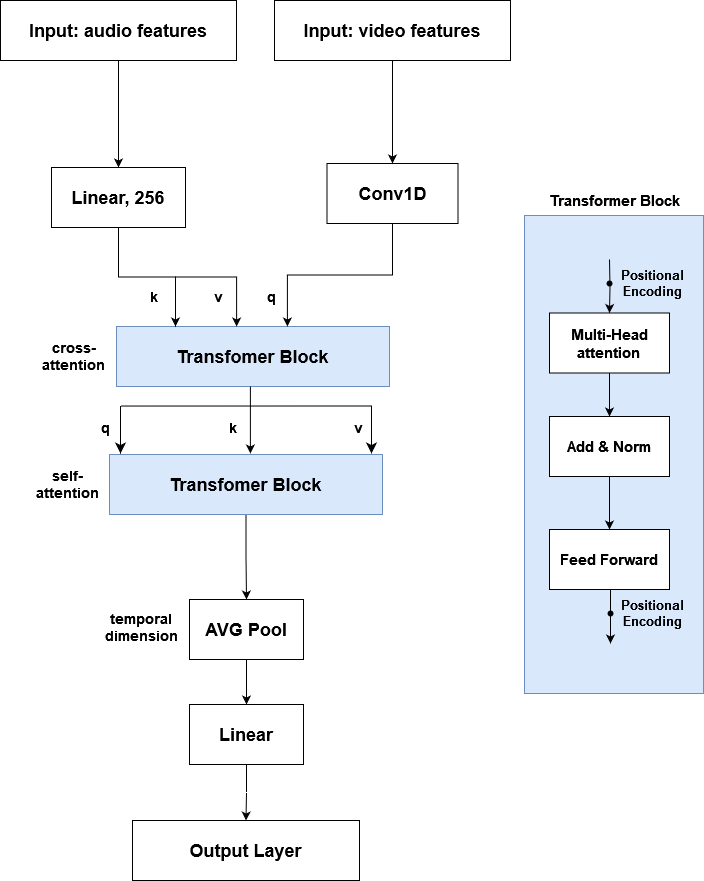

The diagram above was exported from draw.io. Its source (the exported page's mxGraphModel, read from the mxfile embedded in the PNG):
<mxGraphModel dx="1434" dy="794" grid="0" gridSize="10" guides="1" tooltips="1" connect="1" arrows="1" fold="1" page="1" pageScale="1" pageWidth="1169" pageHeight="1654" math="0" shadow="0">
  <root>
    <mxCell id="0" />
    <mxCell id="1" parent="0" />
    <mxCell id="YN6oH1AB4B91Iy4vesWQ-43" style="edgeStyle=orthogonalEdgeStyle;rounded=0;orthogonalLoop=1;jettySize=auto;html=1;exitX=0.5;exitY=1;exitDx=0;exitDy=0;entryX=0.5;entryY=0;entryDx=0;entryDy=0;" edge="1" parent="1" source="YN6oH1AB4B91Iy4vesWQ-2" target="YN6oH1AB4B91Iy4vesWQ-4">
      <mxGeometry relative="1" as="geometry" />
    </mxCell>
    <mxCell id="YN6oH1AB4B91Iy4vesWQ-2" value="&lt;font size=&quot;1&quot;&gt;&lt;b style=&quot;font-size: 18px;&quot;&gt;Input: audio features&lt;/b&gt;&lt;/font&gt;" style="rounded=0;whiteSpace=wrap;html=1;" vertex="1" parent="1">
      <mxGeometry x="303" y="63" width="236" height="60" as="geometry" />
    </mxCell>
    <mxCell id="YN6oH1AB4B91Iy4vesWQ-3" value="&lt;font style=&quot;font-size: 18px;&quot;&gt;&lt;b&gt;Conv1D&lt;/b&gt;&lt;/font&gt;" style="rounded=0;whiteSpace=wrap;html=1;" vertex="1" parent="1">
      <mxGeometry x="629.5" y="226" width="131" height="60" as="geometry" />
    </mxCell>
    <mxCell id="YN6oH1AB4B91Iy4vesWQ-4" value="&lt;font style=&quot;font-size: 18px;&quot;&gt;&lt;b&gt;Linear, 256&lt;br&gt;&lt;/b&gt;&lt;/font&gt;" style="rounded=0;whiteSpace=wrap;html=1;" vertex="1" parent="1">
      <mxGeometry x="354" y="230" width="134" height="60" as="geometry" />
    </mxCell>
    <mxCell id="YN6oH1AB4B91Iy4vesWQ-5" value="&lt;font style=&quot;font-size: 18px;&quot;&gt;&lt;b&gt;Transfomer Block&lt;br&gt;&lt;/b&gt;&lt;/font&gt;" style="rounded=0;whiteSpace=wrap;html=1;fillColor=#dae8fc;strokeColor=#6c8ebf;" vertex="1" parent="1">
      <mxGeometry x="419" y="389" width="273" height="60" as="geometry" />
    </mxCell>
    <mxCell id="YN6oH1AB4B91Iy4vesWQ-6" value="" style="edgeStyle=orthogonalEdgeStyle;rounded=0;orthogonalLoop=1;jettySize=auto;html=1;" edge="1" parent="1" source="YN6oH1AB4B91Iy4vesWQ-7" target="YN6oH1AB4B91Iy4vesWQ-23">
      <mxGeometry relative="1" as="geometry" />
    </mxCell>
    <mxCell id="YN6oH1AB4B91Iy4vesWQ-7" value="&lt;font style=&quot;font-size: 18px;&quot;&gt;&lt;b&gt;Transfomer Block&lt;br&gt;&lt;/b&gt;&lt;/font&gt;" style="rounded=0;whiteSpace=wrap;html=1;fillColor=#dae8fc;strokeColor=#6c8ebf;" vertex="1" parent="1">
      <mxGeometry x="412" y="517" width="273" height="60" as="geometry" />
    </mxCell>
    <mxCell id="YN6oH1AB4B91Iy4vesWQ-8" style="edgeStyle=orthogonalEdgeStyle;rounded=0;orthogonalLoop=1;jettySize=auto;html=1;exitX=0.5;exitY=1;exitDx=0;exitDy=0;entryX=0.626;entryY=0;entryDx=0;entryDy=0;entryPerimeter=0;" edge="1" parent="1" source="YN6oH1AB4B91Iy4vesWQ-3" target="YN6oH1AB4B91Iy4vesWQ-5">
      <mxGeometry relative="1" as="geometry" />
    </mxCell>
    <mxCell id="YN6oH1AB4B91Iy4vesWQ-9" style="edgeStyle=orthogonalEdgeStyle;rounded=0;orthogonalLoop=1;jettySize=auto;html=1;exitX=0.5;exitY=1;exitDx=0;exitDy=0;entryX=0.44;entryY=0;entryDx=0;entryDy=0;entryPerimeter=0;" edge="1" parent="1" source="YN6oH1AB4B91Iy4vesWQ-4" target="YN6oH1AB4B91Iy4vesWQ-5">
      <mxGeometry relative="1" as="geometry" />
    </mxCell>
    <mxCell id="YN6oH1AB4B91Iy4vesWQ-10" value="" style="endArrow=classic;html=1;rounded=0;" edge="1" parent="1">
      <mxGeometry width="50" height="50" relative="1" as="geometry">
        <mxPoint x="478" y="339" as="sourcePoint" />
        <mxPoint x="478" y="389" as="targetPoint" />
      </mxGeometry>
    </mxCell>
    <mxCell id="YN6oH1AB4B91Iy4vesWQ-11" value="" style="group" vertex="1" connectable="0" parent="1">
      <mxGeometry x="423" y="449" width="251" height="67" as="geometry" />
    </mxCell>
    <mxCell id="YN6oH1AB4B91Iy4vesWQ-12" value="" style="edgeStyle=orthogonalEdgeStyle;rounded=0;orthogonalLoop=1;jettySize=auto;html=1;fontSize=8;" edge="1" parent="YN6oH1AB4B91Iy4vesWQ-11">
      <mxGeometry relative="1" as="geometry">
        <mxPoint x="129.8881118881119" as="sourcePoint" />
        <mxPoint x="129.8881118881119" y="67" as="targetPoint" />
      </mxGeometry>
    </mxCell>
    <mxCell id="YN6oH1AB4B91Iy4vesWQ-13" value="" style="edgeStyle=segmentEdgeStyle;endArrow=classic;html=1;curved=0;rounded=0;endSize=8;startSize=8;fontSize=8;" edge="1" parent="YN6oH1AB4B91Iy4vesWQ-11">
      <mxGeometry width="50" height="50" relative="1" as="geometry">
        <mxPoint y="19.541666666666664" as="sourcePoint" />
        <mxPoint x="251" y="67" as="targetPoint" />
      </mxGeometry>
    </mxCell>
    <mxCell id="YN6oH1AB4B91Iy4vesWQ-14" value="" style="edgeStyle=segmentEdgeStyle;endArrow=classic;html=1;curved=0;rounded=0;endSize=8;startSize=8;fontSize=8;" edge="1" parent="YN6oH1AB4B91Iy4vesWQ-11">
      <mxGeometry width="50" height="50" relative="1" as="geometry">
        <mxPoint y="19.541666666666664" as="sourcePoint" />
        <mxPoint y="67" as="targetPoint" />
      </mxGeometry>
    </mxCell>
    <mxCell id="YN6oH1AB4B91Iy4vesWQ-15" value="&lt;b style=&quot;font-size: 14px;&quot;&gt;q&lt;/b&gt;" style="text;html=1;align=center;verticalAlign=middle;whiteSpace=wrap;rounded=0;" vertex="1" parent="YN6oH1AB4B91Iy4vesWQ-11">
      <mxGeometry x="-26" y="26" width="22" height="30" as="geometry" />
    </mxCell>
    <mxCell id="YN6oH1AB4B91Iy4vesWQ-16" value="&lt;b&gt;&lt;font style=&quot;font-size: 14px;&quot;&gt;k&lt;/font&gt;&lt;/b&gt;" style="text;html=1;align=center;verticalAlign=middle;whiteSpace=wrap;rounded=0;" vertex="1" parent="YN6oH1AB4B91Iy4vesWQ-11">
      <mxGeometry x="102" y="26" width="22" height="30" as="geometry" />
    </mxCell>
    <mxCell id="YN6oH1AB4B91Iy4vesWQ-17" value="&lt;b&gt;&lt;font style=&quot;font-size: 14px;&quot;&gt;v&lt;/font&gt;&lt;/b&gt;" style="text;html=1;align=center;verticalAlign=middle;whiteSpace=wrap;rounded=0;" vertex="1" parent="YN6oH1AB4B91Iy4vesWQ-11">
      <mxGeometry x="227" y="26" width="22" height="30" as="geometry" />
    </mxCell>
    <mxCell id="YN6oH1AB4B91Iy4vesWQ-18" value="&lt;b&gt;&lt;font style=&quot;font-size: 14px;&quot;&gt;k&lt;/font&gt;&lt;/b&gt;" style="text;html=1;align=center;verticalAlign=middle;whiteSpace=wrap;rounded=0;" vertex="1" parent="1">
      <mxGeometry x="446" y="344" width="22" height="30" as="geometry" />
    </mxCell>
    <mxCell id="YN6oH1AB4B91Iy4vesWQ-19" value="&lt;b&gt;&lt;font style=&quot;font-size: 14px;&quot;&gt;v&lt;/font&gt;&lt;/b&gt;" style="text;html=1;align=center;verticalAlign=middle;whiteSpace=wrap;rounded=0;" vertex="1" parent="1">
      <mxGeometry x="510" y="344" width="22" height="30" as="geometry" />
    </mxCell>
    <mxCell id="YN6oH1AB4B91Iy4vesWQ-20" value="&lt;b style=&quot;font-size: 14px;&quot;&gt;q&lt;/b&gt;" style="text;html=1;align=center;verticalAlign=middle;whiteSpace=wrap;rounded=0;" vertex="1" parent="1">
      <mxGeometry x="563" y="344" width="22" height="30" as="geometry" />
    </mxCell>
    <mxCell id="YN6oH1AB4B91Iy4vesWQ-21" value="" style="group" vertex="1" connectable="0" parent="1">
      <mxGeometry x="435" y="662" width="227" height="200" as="geometry" />
    </mxCell>
    <mxCell id="YN6oH1AB4B91Iy4vesWQ-23" value="&lt;font style=&quot;font-size: 18px;&quot;&gt;&lt;b&gt;AVG Pool&lt;br&gt;&lt;/b&gt;&lt;/font&gt;" style="rounded=0;whiteSpace=wrap;html=1;" vertex="1" parent="YN6oH1AB4B91Iy4vesWQ-21">
      <mxGeometry x="57" width="114" height="60" as="geometry" />
    </mxCell>
    <mxCell id="YN6oH1AB4B91Iy4vesWQ-46" value="&lt;font style=&quot;font-size: 18px;&quot;&gt;&lt;b&gt;Linear&lt;/b&gt;&lt;/font&gt;" style="rounded=0;whiteSpace=wrap;html=1;" vertex="1" parent="YN6oH1AB4B91Iy4vesWQ-21">
      <mxGeometry x="57" y="105" width="114" height="60" as="geometry" />
    </mxCell>
    <mxCell id="YN6oH1AB4B91Iy4vesWQ-47" value="" style="edgeStyle=orthogonalEdgeStyle;rounded=0;orthogonalLoop=1;jettySize=auto;html=1;" edge="1" parent="YN6oH1AB4B91Iy4vesWQ-21" source="YN6oH1AB4B91Iy4vesWQ-23" target="YN6oH1AB4B91Iy4vesWQ-46">
      <mxGeometry relative="1" as="geometry" />
    </mxCell>
    <mxCell id="YN6oH1AB4B91Iy4vesWQ-25" value="" style="group" vertex="1" connectable="0" parent="1">
      <mxGeometry x="827" y="248" width="179" height="508" as="geometry" />
    </mxCell>
    <mxCell id="YN6oH1AB4B91Iy4vesWQ-26" value="" style="rounded=0;whiteSpace=wrap;html=1;fillColor=#dae8fc;strokeColor=#6c8ebf;" vertex="1" parent="YN6oH1AB4B91Iy4vesWQ-25">
      <mxGeometry y="30" width="179" height="478" as="geometry" />
    </mxCell>
    <mxCell id="YN6oH1AB4B91Iy4vesWQ-27" value="" style="edgeStyle=orthogonalEdgeStyle;rounded=0;orthogonalLoop=1;jettySize=auto;html=1;" edge="1" parent="YN6oH1AB4B91Iy4vesWQ-25" target="YN6oH1AB4B91Iy4vesWQ-29">
      <mxGeometry relative="1" as="geometry">
        <mxPoint x="85" y="74" as="sourcePoint" />
      </mxGeometry>
    </mxCell>
    <mxCell id="YN6oH1AB4B91Iy4vesWQ-28" value="" style="edgeStyle=orthogonalEdgeStyle;rounded=0;orthogonalLoop=1;jettySize=auto;html=1;" edge="1" parent="YN6oH1AB4B91Iy4vesWQ-25" source="YN6oH1AB4B91Iy4vesWQ-29" target="YN6oH1AB4B91Iy4vesWQ-31">
      <mxGeometry relative="1" as="geometry" />
    </mxCell>
    <mxCell id="YN6oH1AB4B91Iy4vesWQ-29" value="&lt;font style=&quot;font-size: 15px;&quot;&gt;&lt;b&gt;Multi-Head attention&lt;br&gt;&lt;/b&gt;&lt;/font&gt;" style="rounded=0;whiteSpace=wrap;html=1;" vertex="1" parent="YN6oH1AB4B91Iy4vesWQ-25">
      <mxGeometry x="25" y="127.5" width="120" height="60" as="geometry" />
    </mxCell>
    <mxCell id="YN6oH1AB4B91Iy4vesWQ-30" value="" style="edgeStyle=orthogonalEdgeStyle;rounded=0;orthogonalLoop=1;jettySize=auto;html=1;" edge="1" parent="YN6oH1AB4B91Iy4vesWQ-25" source="YN6oH1AB4B91Iy4vesWQ-31" target="YN6oH1AB4B91Iy4vesWQ-32">
      <mxGeometry relative="1" as="geometry" />
    </mxCell>
    <mxCell id="YN6oH1AB4B91Iy4vesWQ-31" value="&lt;font style=&quot;font-size: 15px;&quot;&gt;&lt;b&gt;Add &amp;amp; Norm&lt;br&gt;&lt;/b&gt;&lt;/font&gt;" style="rounded=0;whiteSpace=wrap;html=1;" vertex="1" parent="YN6oH1AB4B91Iy4vesWQ-25">
      <mxGeometry x="25" y="231" width="120" height="60" as="geometry" />
    </mxCell>
    <mxCell id="YN6oH1AB4B91Iy4vesWQ-32" value="&lt;font style=&quot;font-size: 15px;&quot;&gt;&lt;b&gt;Feed Forward&lt;br&gt;&lt;/b&gt;&lt;/font&gt;" style="rounded=0;whiteSpace=wrap;html=1;" vertex="1" parent="YN6oH1AB4B91Iy4vesWQ-25">
      <mxGeometry x="25" y="344" width="120" height="60" as="geometry" />
    </mxCell>
    <mxCell id="YN6oH1AB4B91Iy4vesWQ-33" value="" style="shape=waypoint;sketch=0;fillStyle=solid;size=6;pointerEvents=1;points=[];fillColor=none;resizable=0;rotatable=0;perimeter=centerPerimeter;snapToPoint=1;" vertex="1" parent="YN6oH1AB4B91Iy4vesWQ-25">
      <mxGeometry x="75" y="88" width="20" height="20" as="geometry" />
    </mxCell>
    <mxCell id="YN6oH1AB4B91Iy4vesWQ-34" value="" style="edgeStyle=orthogonalEdgeStyle;rounded=0;orthogonalLoop=1;jettySize=auto;html=1;" edge="1" parent="YN6oH1AB4B91Iy4vesWQ-25">
      <mxGeometry relative="1" as="geometry">
        <mxPoint x="86" y="404" as="sourcePoint" />
        <mxPoint x="86" y="458" as="targetPoint" />
      </mxGeometry>
    </mxCell>
    <mxCell id="YN6oH1AB4B91Iy4vesWQ-35" value="" style="shape=waypoint;sketch=0;fillStyle=solid;size=6;pointerEvents=1;points=[];fillColor=none;resizable=0;rotatable=0;perimeter=centerPerimeter;snapToPoint=1;" vertex="1" parent="YN6oH1AB4B91Iy4vesWQ-25">
      <mxGeometry x="76" y="418" width="20" height="20" as="geometry" />
    </mxCell>
    <mxCell id="YN6oH1AB4B91Iy4vesWQ-36" value="&lt;font style=&quot;font-size: 13px;&quot;&gt;&lt;b&gt;&lt;font style=&quot;font-size: 13px;&quot;&gt;Positional Encoding&lt;/font&gt;&lt;/b&gt;&lt;/font&gt;" style="text;html=1;align=center;verticalAlign=middle;whiteSpace=wrap;rounded=0;" vertex="1" parent="YN6oH1AB4B91Iy4vesWQ-25">
      <mxGeometry x="95" y="78.5" width="67" height="39" as="geometry" />
    </mxCell>
    <mxCell id="YN6oH1AB4B91Iy4vesWQ-37" value="&lt;font style=&quot;font-size: 13px;&quot;&gt;&lt;b&gt;&lt;font style=&quot;font-size: 13px;&quot;&gt;Positional Encoding&lt;/font&gt;&lt;/b&gt;&lt;/font&gt;" style="text;html=1;align=center;verticalAlign=middle;whiteSpace=wrap;rounded=0;" vertex="1" parent="YN6oH1AB4B91Iy4vesWQ-25">
      <mxGeometry x="95" y="408.5" width="67" height="39" as="geometry" />
    </mxCell>
    <mxCell id="YN6oH1AB4B91Iy4vesWQ-38" value="&lt;b&gt;&lt;font style=&quot;font-size: 15px;&quot;&gt;Transformer Block&lt;/font&gt;&lt;/b&gt;" style="text;html=1;align=center;verticalAlign=middle;whiteSpace=wrap;rounded=0;shadow=0;" vertex="1" parent="YN6oH1AB4B91Iy4vesWQ-25">
      <mxGeometry x="19.5" width="140" height="30" as="geometry" />
    </mxCell>
    <mxCell id="YN6oH1AB4B91Iy4vesWQ-39" value="&lt;font style=&quot;font-size: 14px;&quot;&gt;&lt;b&gt;self-attention&lt;/b&gt;&lt;/font&gt;" style="text;html=1;align=center;verticalAlign=middle;whiteSpace=wrap;rounded=0;" vertex="1" parent="1">
      <mxGeometry x="337" y="523.5" width="67" height="47" as="geometry" />
    </mxCell>
    <mxCell id="YN6oH1AB4B91Iy4vesWQ-40" value="&lt;font style=&quot;font-size: 14px;&quot;&gt;&lt;b&gt;cross-attention&lt;/b&gt;&lt;/font&gt;" style="text;html=1;align=center;verticalAlign=middle;whiteSpace=wrap;rounded=0;" vertex="1" parent="1">
      <mxGeometry x="343" y="395.5" width="67" height="47" as="geometry" />
    </mxCell>
    <mxCell id="YN6oH1AB4B91Iy4vesWQ-45" value="" style="edgeStyle=orthogonalEdgeStyle;rounded=0;orthogonalLoop=1;jettySize=auto;html=1;" edge="1" parent="1" source="YN6oH1AB4B91Iy4vesWQ-44" target="YN6oH1AB4B91Iy4vesWQ-3">
      <mxGeometry relative="1" as="geometry" />
    </mxCell>
    <mxCell id="YN6oH1AB4B91Iy4vesWQ-44" value="&lt;font size=&quot;1&quot;&gt;&lt;b style=&quot;font-size: 18px;&quot;&gt;Input: video features&lt;/b&gt;&lt;/font&gt;" style="rounded=0;whiteSpace=wrap;html=1;" vertex="1" parent="1">
      <mxGeometry x="577" y="63" width="236" height="60" as="geometry" />
    </mxCell>
    <mxCell id="YN6oH1AB4B91Iy4vesWQ-24" value="&lt;font style=&quot;font-size: 18px;&quot;&gt;&lt;b&gt;Output Layer&lt;br&gt;&lt;/b&gt;&lt;/font&gt;" style="rounded=0;whiteSpace=wrap;html=1;" vertex="1" parent="1">
      <mxGeometry x="435" y="883" width="227" height="60" as="geometry" />
    </mxCell>
    <mxCell id="YN6oH1AB4B91Iy4vesWQ-48" value="" style="edgeStyle=orthogonalEdgeStyle;rounded=0;orthogonalLoop=1;jettySize=auto;html=1;" edge="1" parent="1" source="YN6oH1AB4B91Iy4vesWQ-46" target="YN6oH1AB4B91Iy4vesWQ-24">
      <mxGeometry relative="1" as="geometry" />
    </mxCell>
    <mxCell id="YN6oH1AB4B91Iy4vesWQ-49" value="&lt;font style=&quot;font-size: 14px;&quot;&gt;&lt;b&gt;temporal dimension&lt;/b&gt;&lt;/font&gt;" style="text;html=1;align=center;verticalAlign=middle;whiteSpace=wrap;rounded=0;" vertex="1" parent="1">
      <mxGeometry x="404" y="662" width="80" height="56" as="geometry" />
    </mxCell>
  </root>
</mxGraphModel>